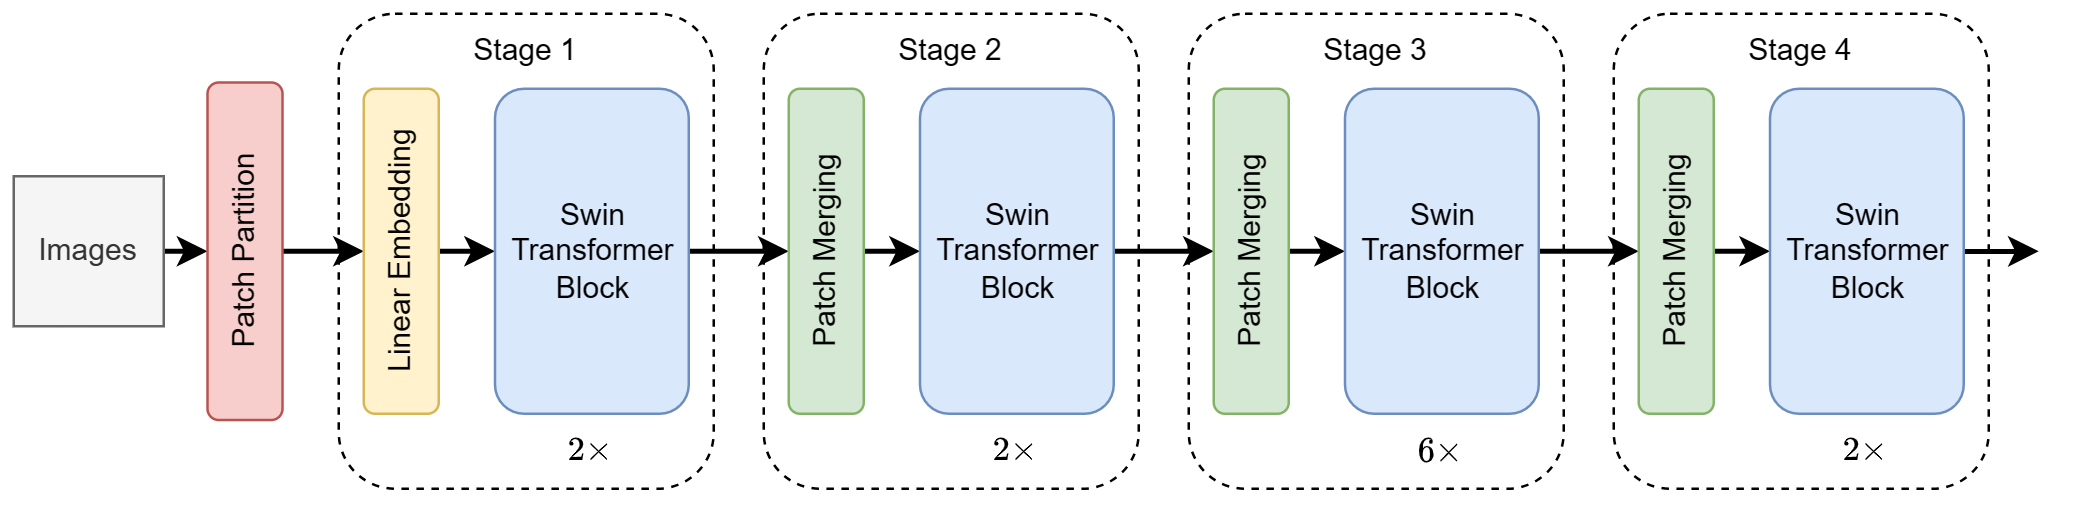

The diagram above was exported from draw.io. Its source (the exported page's mxGraphModel, read from the mxfile embedded in the PNG):
<mxGraphModel dx="946" dy="601" grid="1" gridSize="10" guides="1" tooltips="1" connect="1" arrows="1" fold="1" page="1" pageScale="1" pageWidth="827" pageHeight="1169" math="1" shadow="0">
  <root>
    <mxCell id="0" />
    <mxCell id="1" parent="0" />
    <mxCell id="2" value="" style="rounded=1;whiteSpace=wrap;html=1;fillColor=none;dashed=1;" vertex="1" parent="1">
      <mxGeometry x="690" y="775" width="150" height="190" as="geometry" />
    </mxCell>
    <mxCell id="3" value="" style="rounded=1;whiteSpace=wrap;html=1;fillColor=none;dashed=1;" vertex="1" parent="1">
      <mxGeometry x="520" y="775" width="150" height="190" as="geometry" />
    </mxCell>
    <mxCell id="4" value="" style="rounded=1;whiteSpace=wrap;html=1;fillColor=none;dashed=1;" vertex="1" parent="1">
      <mxGeometry x="350" y="775" width="150" height="190" as="geometry" />
    </mxCell>
    <mxCell id="5" value="" style="rounded=1;whiteSpace=wrap;html=1;fillColor=none;dashed=1;" vertex="1" parent="1">
      <mxGeometry x="180" y="775" width="150" height="190" as="geometry" />
    </mxCell>
    <mxCell id="6" style="edgeStyle=orthogonalEdgeStyle;rounded=0;orthogonalLoop=1;jettySize=auto;html=1;exitX=1;exitY=0.5;exitDx=0;exitDy=0;entryX=0.5;entryY=1;entryDx=0;entryDy=0;strokeWidth=2;" edge="1" source="7" target="9" parent="1">
      <mxGeometry relative="1" as="geometry" />
    </mxCell>
    <mxCell id="7" value="Images" style="rounded=0;whiteSpace=wrap;html=1;fillColor=#f5f5f5;fontColor=#333333;strokeColor=#666666;" vertex="1" parent="1">
      <mxGeometry x="50" y="840" width="60" height="60" as="geometry" />
    </mxCell>
    <mxCell id="8" style="edgeStyle=orthogonalEdgeStyle;rounded=0;orthogonalLoop=1;jettySize=auto;html=1;exitX=0.5;exitY=0;exitDx=0;exitDy=0;entryX=0.067;entryY=0.5;entryDx=0;entryDy=0;entryPerimeter=0;strokeWidth=2;" edge="1" source="9" target="5" parent="1">
      <mxGeometry relative="1" as="geometry" />
    </mxCell>
    <mxCell id="9" value="Patch Partition" style="rounded=1;whiteSpace=wrap;html=1;labelPosition=center;verticalLabelPosition=middle;align=center;verticalAlign=middle;direction=west;rotation=-90;fillColor=#f8cecc;strokeColor=#b85450;" vertex="1" parent="1">
      <mxGeometry x="75" y="855" width="135" height="30" as="geometry" />
    </mxCell>
    <mxCell id="10" style="edgeStyle=orthogonalEdgeStyle;rounded=0;orthogonalLoop=1;jettySize=auto;html=1;exitX=0.5;exitY=0;exitDx=0;exitDy=0;entryX=1;entryY=0.5;entryDx=0;entryDy=0;strokeWidth=2;" edge="1" source="11" target="13" parent="1">
      <mxGeometry relative="1" as="geometry" />
    </mxCell>
    <mxCell id="11" value="Linear Embedding" style="rounded=1;whiteSpace=wrap;html=1;labelPosition=center;verticalLabelPosition=middle;align=center;verticalAlign=middle;direction=west;rotation=-90;fillColor=#fff2cc;strokeColor=#d6b656;" vertex="1" parent="1">
      <mxGeometry x="140" y="855" width="130" height="30" as="geometry" />
    </mxCell>
    <mxCell id="12" style="edgeStyle=orthogonalEdgeStyle;rounded=0;orthogonalLoop=1;jettySize=auto;html=1;exitX=0;exitY=0.5;exitDx=0;exitDy=0;entryX=0.5;entryY=1;entryDx=0;entryDy=0;strokeWidth=2;" edge="1" source="13" target="17" parent="1">
      <mxGeometry relative="1" as="geometry" />
    </mxCell>
    <mxCell id="13" value="Swin Transformer Block" style="rounded=1;whiteSpace=wrap;html=1;labelPosition=center;verticalLabelPosition=middle;align=center;verticalAlign=middle;direction=west;rotation=0;fillColor=#dae8fc;strokeColor=#6c8ebf;" vertex="1" parent="1">
      <mxGeometry x="242.5" y="805" width="77.5" height="130" as="geometry" />
    </mxCell>
    <mxCell id="14" value="Stage 1" style="text;html=1;strokeColor=none;fillColor=none;align=center;verticalAlign=middle;whiteSpace=wrap;rounded=0;" vertex="1" parent="1">
      <mxGeometry x="225" y="775" width="60" height="30" as="geometry" />
    </mxCell>
    <mxCell id="15" value="$$2 \times$$" style="text;html=1;strokeColor=none;fillColor=none;align=center;verticalAlign=middle;whiteSpace=wrap;rounded=0;" vertex="1" parent="1">
      <mxGeometry x="251.25" y="935" width="60" height="30" as="geometry" />
    </mxCell>
    <mxCell id="16" style="edgeStyle=orthogonalEdgeStyle;rounded=0;orthogonalLoop=1;jettySize=auto;html=1;exitX=0.5;exitY=0;exitDx=0;exitDy=0;entryX=1;entryY=0.5;entryDx=0;entryDy=0;strokeWidth=2;" edge="1" source="17" target="19" parent="1">
      <mxGeometry relative="1" as="geometry" />
    </mxCell>
    <mxCell id="17" value="Patch Merging" style="rounded=1;whiteSpace=wrap;html=1;labelPosition=center;verticalLabelPosition=middle;align=center;verticalAlign=middle;direction=west;rotation=-90;fillColor=#d5e8d4;strokeColor=#82b366;" vertex="1" parent="1">
      <mxGeometry x="310" y="855" width="130" height="30" as="geometry" />
    </mxCell>
    <mxCell id="18" style="edgeStyle=orthogonalEdgeStyle;rounded=0;orthogonalLoop=1;jettySize=auto;html=1;exitX=0;exitY=0.5;exitDx=0;exitDy=0;entryX=0.5;entryY=1;entryDx=0;entryDy=0;strokeWidth=2;" edge="1" source="19" target="23" parent="1">
      <mxGeometry relative="1" as="geometry" />
    </mxCell>
    <mxCell id="19" value="Swin Transformer Block" style="rounded=1;whiteSpace=wrap;html=1;labelPosition=center;verticalLabelPosition=middle;align=center;verticalAlign=middle;direction=west;rotation=0;fillColor=#dae8fc;strokeColor=#6c8ebf;" vertex="1" parent="1">
      <mxGeometry x="412.5" y="805" width="77.5" height="130" as="geometry" />
    </mxCell>
    <mxCell id="20" value="Stage 2" style="text;html=1;strokeColor=none;fillColor=none;align=center;verticalAlign=middle;whiteSpace=wrap;rounded=0;" vertex="1" parent="1">
      <mxGeometry x="395" y="775" width="60" height="30" as="geometry" />
    </mxCell>
    <mxCell id="21" value="$$2 \times$$" style="text;html=1;strokeColor=none;fillColor=none;align=center;verticalAlign=middle;whiteSpace=wrap;rounded=0;" vertex="1" parent="1">
      <mxGeometry x="421.25" y="935" width="60" height="30" as="geometry" />
    </mxCell>
    <mxCell id="22" style="edgeStyle=orthogonalEdgeStyle;rounded=0;orthogonalLoop=1;jettySize=auto;html=1;exitX=0.5;exitY=0;exitDx=0;exitDy=0;entryX=1;entryY=0.5;entryDx=0;entryDy=0;strokeWidth=2;" edge="1" source="23" target="25" parent="1">
      <mxGeometry relative="1" as="geometry" />
    </mxCell>
    <mxCell id="23" value="Patch Merging" style="rounded=1;whiteSpace=wrap;html=1;labelPosition=center;verticalLabelPosition=middle;align=center;verticalAlign=middle;direction=west;rotation=-90;fillColor=#d5e8d4;strokeColor=#82b366;" vertex="1" parent="1">
      <mxGeometry x="480" y="855" width="130" height="30" as="geometry" />
    </mxCell>
    <mxCell id="24" style="edgeStyle=orthogonalEdgeStyle;rounded=0;orthogonalLoop=1;jettySize=auto;html=1;exitX=0;exitY=0.5;exitDx=0;exitDy=0;entryX=0.5;entryY=1;entryDx=0;entryDy=0;strokeWidth=2;" edge="1" source="25" target="29" parent="1">
      <mxGeometry relative="1" as="geometry" />
    </mxCell>
    <mxCell id="25" value="Swin Transformer Block" style="rounded=1;whiteSpace=wrap;html=1;labelPosition=center;verticalLabelPosition=middle;align=center;verticalAlign=middle;direction=west;rotation=0;fillColor=#dae8fc;strokeColor=#6c8ebf;" vertex="1" parent="1">
      <mxGeometry x="582.5" y="805" width="77.5" height="130" as="geometry" />
    </mxCell>
    <mxCell id="26" value="Stage 3" style="text;html=1;strokeColor=none;fillColor=none;align=center;verticalAlign=middle;whiteSpace=wrap;rounded=0;" vertex="1" parent="1">
      <mxGeometry x="565" y="775" width="60" height="30" as="geometry" />
    </mxCell>
    <mxCell id="27" value="$$6 \times$$" style="text;html=1;strokeColor=none;fillColor=none;align=center;verticalAlign=middle;whiteSpace=wrap;rounded=0;" vertex="1" parent="1">
      <mxGeometry x="591.25" y="935" width="60" height="30" as="geometry" />
    </mxCell>
    <mxCell id="28" style="edgeStyle=orthogonalEdgeStyle;rounded=0;orthogonalLoop=1;jettySize=auto;html=1;exitX=0.5;exitY=0;exitDx=0;exitDy=0;entryX=1;entryY=0.5;entryDx=0;entryDy=0;strokeWidth=2;" edge="1" source="29" target="31" parent="1">
      <mxGeometry relative="1" as="geometry" />
    </mxCell>
    <mxCell id="29" value="Patch Merging" style="rounded=1;whiteSpace=wrap;html=1;labelPosition=center;verticalLabelPosition=middle;align=center;verticalAlign=middle;direction=west;rotation=-90;fillColor=#d5e8d4;strokeColor=#82b366;" vertex="1" parent="1">
      <mxGeometry x="650" y="855" width="130" height="30" as="geometry" />
    </mxCell>
    <mxCell id="30" style="edgeStyle=orthogonalEdgeStyle;rounded=0;orthogonalLoop=1;jettySize=auto;html=1;strokeWidth=2;" edge="1" source="31" parent="1">
      <mxGeometry relative="1" as="geometry">
        <mxPoint x="860" y="870" as="targetPoint" />
      </mxGeometry>
    </mxCell>
    <mxCell id="31" value="Swin Transformer Block" style="rounded=1;whiteSpace=wrap;html=1;labelPosition=center;verticalLabelPosition=middle;align=center;verticalAlign=middle;direction=west;rotation=0;fillColor=#dae8fc;strokeColor=#6c8ebf;" vertex="1" parent="1">
      <mxGeometry x="752.5" y="805" width="77.5" height="130" as="geometry" />
    </mxCell>
    <mxCell id="32" value="Stage 4" style="text;html=1;strokeColor=none;fillColor=none;align=center;verticalAlign=middle;whiteSpace=wrap;rounded=0;" vertex="1" parent="1">
      <mxGeometry x="735" y="775" width="60" height="30" as="geometry" />
    </mxCell>
    <mxCell id="33" value="$$2 \times$$" style="text;html=1;strokeColor=none;fillColor=none;align=center;verticalAlign=middle;whiteSpace=wrap;rounded=0;" vertex="1" parent="1">
      <mxGeometry x="761.25" y="935" width="60" height="30" as="geometry" />
    </mxCell>
  </root>
</mxGraphModel>